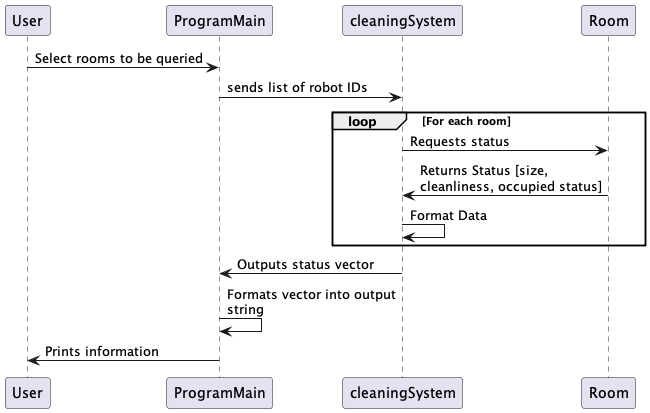

The diagram above was rendered by PlantUML. Its source (embedded in the PNG):
@startuml

User ->  ProgramMain: Select rooms to be queried
ProgramMain -> cleaningSystem : sends list of robot IDs
loop For each room
cleaningSystem -> Room: Requests status
Room -> cleaningSystem: Returns Status [size,\ncleanliness, occupied status]
cleaningSystem -> cleaningSystem : Format Data
end
cleaningSystem -> ProgramMain : Outputs status vector
ProgramMain -> ProgramMain : Formats vector into output\nstring
ProgramMain -> User : Prints information

@enduml